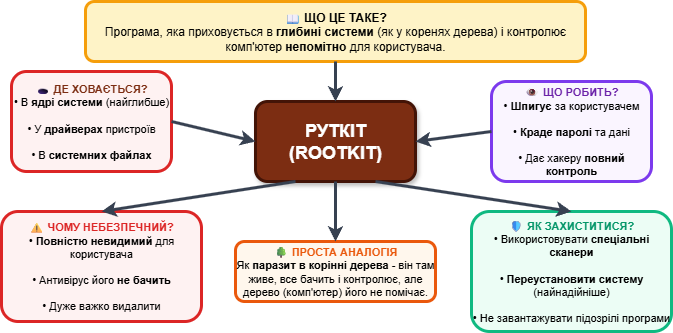

The diagram above was exported from draw.io. Its source (the exported page's mxGraphModel, read from the mxfile embedded in the PNG):
<mxGraphModel dx="1426" dy="875" grid="1" gridSize="10" guides="1" tooltips="1" connect="1" arrows="1" fold="1" page="1" pageScale="1" pageWidth="827" pageHeight="1169" math="0" shadow="0">
  <root>
    <mxCell id="0" />
    <mxCell id="1" parent="0" />
    <mxCell id="tU3Y27jEhzP17MFrYQ1z-1" value="РУТКІТ&lt;br&gt;(ROOTKIT)" style="rounded=1;whiteSpace=wrap;html=1;fillColor=#7c2d12;strokeColor=#431407;strokeWidth=3;fontColor=#ffffff;fontSize=18;fontStyle=1;shadow=1;" parent="1" vertex="1">
      <mxGeometry x="784" y="700" width="160" height="80" as="geometry" />
    </mxCell>
    <mxCell id="tU3Y27jEhzP17MFrYQ1z-2" value="&lt;b&gt;📖 ЩО ЦЕ ТАКЕ?&lt;/b&gt;&lt;br&gt;Програма, яка приховується в &lt;b&gt;глибині системи&lt;/b&gt; (як у коренях дерева) і контролює комп'ютер &lt;b&gt;непомітно&lt;/b&gt; для користувача." style="rounded=1;whiteSpace=wrap;html=1;fillColor=#fef3c7;strokeColor=#f59e0b;strokeWidth=3;fontSize=12;align=center;" parent="1" vertex="1">
      <mxGeometry x="614" y="600" width="500" height="60" as="geometry" />
    </mxCell>
    <mxCell id="tU3Y27jEhzP17MFrYQ1z-3" value="&lt;b style=&quot;color: #7c2d12;&quot;&gt;🕳 ДЕ ХОВАЄТЬСЯ?&lt;/b&gt;&lt;br&gt;• В &lt;b&gt;ядрі системи&lt;/b&gt; (найглибше)&lt;br&gt;&lt;br&gt;• У &lt;b&gt;драйверах&lt;/b&gt; пристроїв&lt;br&gt;&lt;br&gt;• В &lt;b&gt;системних файлах&lt;/b&gt;" style="rounded=1;whiteSpace=wrap;html=1;fillColor=#fef2f2;strokeColor=#dc2626;strokeWidth=3;fontSize=11;align=center;" parent="1" vertex="1">
      <mxGeometry x="540" y="670" width="160" height="100" as="geometry" />
    </mxCell>
    <mxCell id="tU3Y27jEhzP17MFrYQ1z-4" value="&lt;b style=&quot;color: #6b21a8;&quot;&gt;👁 ЩО РОБИТЬ?&lt;/b&gt;&lt;br&gt;• &lt;b&gt;Шпигує&lt;/b&gt; за користувачем&lt;br&gt;&lt;br&gt;• &lt;b&gt;Краде паролі&lt;/b&gt; та дані&lt;br&gt;&lt;br&gt;• Дає хакеру &lt;b&gt;повний контроль&lt;/b&gt;" style="rounded=1;whiteSpace=wrap;html=1;fillColor=#faf5ff;strokeColor=#7c3aed;strokeWidth=3;fontSize=11;align=center;" parent="1" vertex="1">
      <mxGeometry x="1020" y="680" width="160" height="100" as="geometry" />
    </mxCell>
    <mxCell id="tU3Y27jEhzP17MFrYQ1z-5" value="&lt;b style=&quot;color: #dc2626;&quot;&gt;⚠ ЧОМУ НЕБЕЗПЕЧНИЙ?&lt;/b&gt;&lt;br&gt;• &lt;b&gt;Повністю невидимий&lt;/b&gt; для користувача&lt;br&gt;&lt;br&gt;• Антивірус його &lt;b&gt;не бачить&lt;/b&gt;&lt;br&gt;&lt;br&gt;• Дуже важко видалити" style="rounded=1;whiteSpace=wrap;html=1;fillColor=#fef2f2;strokeColor=#dc2626;strokeWidth=3;fontSize=11;align=center;" parent="1" vertex="1">
      <mxGeometry x="530" y="810" width="200" height="110" as="geometry" />
    </mxCell>
    <mxCell id="tU3Y27jEhzP17MFrYQ1z-6" value="&lt;b style=&quot;color: #059669;&quot;&gt;🛡 ЯК ЗАХИСТИТИСЯ?&lt;/b&gt;&lt;br&gt;• Використовувати &lt;b&gt;спеціальні сканери&lt;/b&gt;&lt;br&gt;&lt;br&gt;• &lt;b&gt;Переустановити систему&lt;/b&gt; (найнадійніше)&lt;br&gt;&lt;br&gt;• Не завантажувати підозрілі програми" style="rounded=1;whiteSpace=wrap;html=1;fillColor=#ecfdf5;strokeColor=#10b981;strokeWidth=3;fontSize=11;align=center;" parent="1" vertex="1">
      <mxGeometry x="1000" y="810" width="200" height="120" as="geometry" />
    </mxCell>
    <mxCell id="tU3Y27jEhzP17MFrYQ1z-7" value="&lt;b style=&quot;color: #ea580c;&quot;&gt;🌳 ПРОСТА АНАЛОГІЯ&lt;/b&gt;&lt;br&gt;Як &lt;b&gt;паразит в корінні дерева&lt;/b&gt; - він там живе, все бачить і контролює, але дерево (комп'ютер) його не помічає." style="rounded=1;whiteSpace=wrap;html=1;fillColor=#fff7ed;strokeColor=#ea580c;strokeWidth=3;fontSize=11;align=center;" parent="1" vertex="1">
      <mxGeometry x="764" y="840" width="200" height="60" as="geometry" />
    </mxCell>
    <mxCell id="tU3Y27jEhzP17MFrYQ1z-8" value="" style="endArrow=classic;html=1;strokeColor=#374151;strokeWidth=3;exitX=0.5;exitY=1;exitDx=0;exitDy=0;entryX=0.5;entryY=0;entryDx=0;entryDy=0;" parent="1" source="tU3Y27jEhzP17MFrYQ1z-2" target="tU3Y27jEhzP17MFrYQ1z-1" edge="1">
      <mxGeometry width="50" height="50" relative="1" as="geometry">
        <mxPoint x="850" y="720" as="sourcePoint" />
        <mxPoint x="900" y="670" as="targetPoint" />
      </mxGeometry>
    </mxCell>
    <mxCell id="tU3Y27jEhzP17MFrYQ1z-9" value="" style="endArrow=classic;html=1;strokeColor=#374151;strokeWidth=3;exitX=1;exitY=0.5;exitDx=0;exitDy=0;entryX=0;entryY=0.5;entryDx=0;entryDy=0;" parent="1" source="tU3Y27jEhzP17MFrYQ1z-3" target="tU3Y27jEhzP17MFrYQ1z-1" edge="1">
      <mxGeometry width="50" height="50" relative="1" as="geometry">
        <mxPoint x="850" y="720" as="sourcePoint" />
        <mxPoint x="900" y="670" as="targetPoint" />
      </mxGeometry>
    </mxCell>
    <mxCell id="tU3Y27jEhzP17MFrYQ1z-10" value="" style="endArrow=classic;html=1;strokeColor=#374151;strokeWidth=3;exitX=0;exitY=0.5;exitDx=0;exitDy=0;entryX=1;entryY=0.5;entryDx=0;entryDy=0;" parent="1" source="tU3Y27jEhzP17MFrYQ1z-4" target="tU3Y27jEhzP17MFrYQ1z-1" edge="1">
      <mxGeometry width="50" height="50" relative="1" as="geometry">
        <mxPoint x="850" y="720" as="sourcePoint" />
        <mxPoint x="900" y="670" as="targetPoint" />
      </mxGeometry>
    </mxCell>
    <mxCell id="tU3Y27jEhzP17MFrYQ1z-11" value="" style="endArrow=classic;html=1;strokeColor=#374151;strokeWidth=3;exitX=0.5;exitY=1;exitDx=0;exitDy=0;entryX=0.5;entryY=0;entryDx=0;entryDy=0;" parent="1" source="tU3Y27jEhzP17MFrYQ1z-1" target="tU3Y27jEhzP17MFrYQ1z-7" edge="1">
      <mxGeometry width="50" height="50" relative="1" as="geometry">
        <mxPoint x="850" y="820" as="sourcePoint" />
        <mxPoint x="900" y="770" as="targetPoint" />
      </mxGeometry>
    </mxCell>
    <mxCell id="tU3Y27jEhzP17MFrYQ1z-12" value="" style="endArrow=classic;html=1;strokeColor=#374151;strokeWidth=3;exitX=0.25;exitY=1;exitDx=0;exitDy=0;entryX=0.5;entryY=0;entryDx=0;entryDy=0;" parent="1" source="tU3Y27jEhzP17MFrYQ1z-1" target="tU3Y27jEhzP17MFrYQ1z-5" edge="1">
      <mxGeometry width="50" height="50" relative="1" as="geometry">
        <mxPoint x="850" y="820" as="sourcePoint" />
        <mxPoint x="900" y="770" as="targetPoint" />
      </mxGeometry>
    </mxCell>
    <mxCell id="tU3Y27jEhzP17MFrYQ1z-13" value="" style="endArrow=classic;html=1;strokeColor=#374151;strokeWidth=3;exitX=0.75;exitY=1;exitDx=0;exitDy=0;entryX=0.5;entryY=0;entryDx=0;entryDy=0;" parent="1" source="tU3Y27jEhzP17MFrYQ1z-1" target="tU3Y27jEhzP17MFrYQ1z-6" edge="1">
      <mxGeometry width="50" height="50" relative="1" as="geometry">
        <mxPoint x="850" y="820" as="sourcePoint" />
        <mxPoint x="900" y="770" as="targetPoint" />
      </mxGeometry>
    </mxCell>
  </root>
</mxGraphModel>